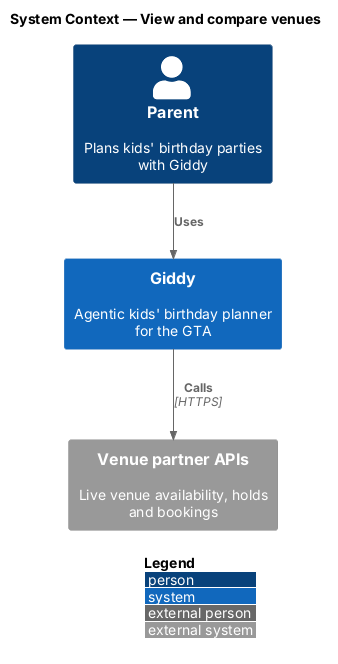

The diagram above was rendered by PlantUML. Its source (embedded in the PNG):
@startuml
!include <C4/C4_Context>
LAYOUT_WITH_LEGEND()
title System Context — View and compare venues

Person(parent, "Parent", "Plans kids' birthday parties with Giddy")
System(giddy, "Giddy", "Agentic kids' birthday planner for the GTA")
System_Ext(venues, "Venue partner APIs", "Live venue availability, holds and bookings")

Rel(parent, giddy, "Uses")
Rel(giddy, venues, "Calls", "HTTPS")
@enduml